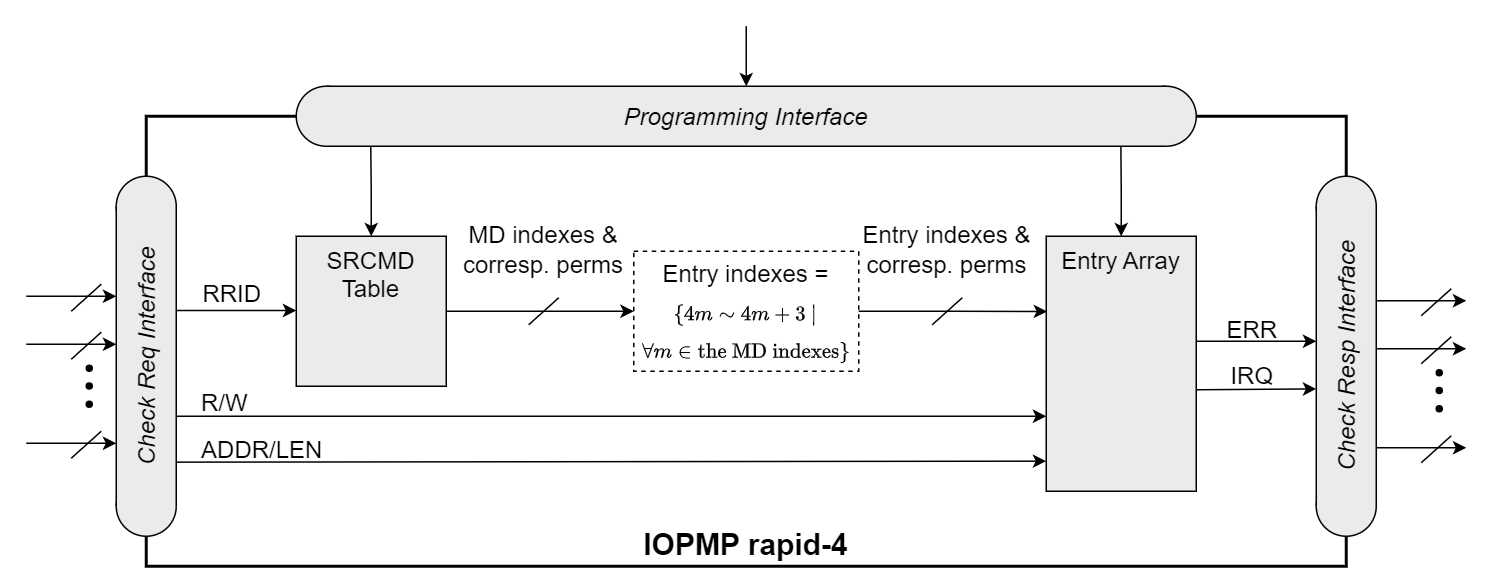

The diagram above was exported from draw.io. Its source (the exported page's mxGraphModel, read from the mxfile embedded in the PNG):
<mxGraphModel dx="1160" dy="196" grid="1" gridSize="10" guides="1" tooltips="1" connect="1" arrows="1" fold="1" page="1" pageScale="1" pageWidth="827" pageHeight="1169" math="1" shadow="0">
  <root>
    <mxCell id="0" />
    <mxCell id="1" parent="0" />
    <mxCell id="eyIhtEKidhE64w38ugOh-3" value="&lt;b style=&quot;font-size: 20px;&quot;&gt;IOPMP rapid-4&lt;/b&gt;" style="rounded=0;whiteSpace=wrap;html=1;strokeWidth=2;verticalAlign=bottom;spacingTop=2;" parent="1" vertex="1">
      <mxGeometry x="-660" y="140" width="800" height="300" as="geometry" />
    </mxCell>
    <mxCell id="eyIhtEKidhE64w38ugOh-4" style="edgeStyle=orthogonalEdgeStyle;rounded=0;orthogonalLoop=1;jettySize=auto;html=1;exitX=1;exitY=0.5;exitDx=0;exitDy=0;entryX=0;entryY=0.5;entryDx=0;entryDy=0;" parent="1" source="eyIhtEKidhE64w38ugOh-5" target="eyIhtEKidhE64w38ugOh-6" edge="1">
      <mxGeometry relative="1" as="geometry">
        <mxPoint x="-440" y="300" as="sourcePoint" />
        <mxPoint x="-320" y="300" as="targetPoint" />
      </mxGeometry>
    </mxCell>
    <mxCell id="eyIhtEKidhE64w38ugOh-5" value="&lt;font style=&quot;font-size: 16px;&quot;&gt;SRCMD&lt;/font&gt;&lt;div style=&quot;font-size: 16px;&quot;&gt;&lt;font style=&quot;font-size: 16px;&quot;&gt;Table&lt;/font&gt;&lt;/div&gt;" style="rounded=0;whiteSpace=wrap;html=1;verticalAlign=top;fillColor=#EBEBEB;" parent="1" vertex="1">
      <mxGeometry x="-560" y="220" width="100" height="100" as="geometry" />
    </mxCell>
    <mxCell id="eyIhtEKidhE64w38ugOh-6" value="&lt;div style=&quot;line-height: 160%; font-size: 16px;&quot;&gt;&lt;div style=&quot;line-height: 25.6px;&quot;&gt;&lt;span style=&quot;background-color: initial;&quot;&gt;Entry indexes =&lt;/span&gt;&lt;/div&gt;&lt;div style=&quot;line-height: 25.6px;&quot;&gt;&lt;span style=&quot;background-color: initial;&quot;&gt;&lt;font style=&quot;font-size: 14px;&quot;&gt;\(\small \{ 4m \sim 4m+3 \ |\)&lt;/font&gt;&lt;/span&gt;&lt;/div&gt;&lt;div style=&quot;font-size: 14px; line-height: 22.4px;&quot;&gt;\(\small\forall m \in \mbox{the MD indexes}\}\)&lt;/div&gt;&lt;/div&gt;" style="rounded=0;whiteSpace=wrap;html=1;verticalAlign=middle;dashed=1;align=center;spacingTop=0;spacing=0;spacingLeft=0;spacingBottom=0;horizontal=1;" parent="1" vertex="1">
      <mxGeometry x="-335" y="230" width="150" height="80" as="geometry" />
    </mxCell>
    <mxCell id="eyIhtEKidhE64w38ugOh-7" value="&lt;span style=&quot;font-size: 16px;&quot;&gt;Entry&amp;nbsp;&lt;/span&gt;&lt;span style=&quot;font-size: 16px; background-color: initial;&quot;&gt;Array&lt;/span&gt;" style="rounded=0;whiteSpace=wrap;html=1;verticalAlign=top;fillColor=#EBEBEB;" parent="1" vertex="1">
      <mxGeometry x="-60" y="220" width="100" height="170" as="geometry" />
    </mxCell>
    <mxCell id="eyIhtEKidhE64w38ugOh-9" style="edgeStyle=orthogonalEdgeStyle;rounded=0;orthogonalLoop=1;jettySize=auto;html=1;exitX=0.5;exitY=0;exitDx=0;exitDy=0;entryX=0.053;entryY=1;entryDx=0;entryDy=0;entryPerimeter=0;startArrow=classic;startFill=1;endArrow=none;endFill=0;" parent="1" source="eyIhtEKidhE64w38ugOh-5" target="eyIhtEKidhE64w38ugOh-20" edge="1">
      <mxGeometry relative="1" as="geometry" />
    </mxCell>
    <mxCell id="eyIhtEKidhE64w38ugOh-10" style="edgeStyle=orthogonalEdgeStyle;rounded=0;orthogonalLoop=1;jettySize=auto;html=1;exitX=0.5;exitY=0;exitDx=0;exitDy=0;startArrow=classic;startFill=1;endArrow=none;endFill=0;entryX=0.946;entryY=0.999;entryDx=0;entryDy=0;entryPerimeter=0;" parent="1" source="eyIhtEKidhE64w38ugOh-7" target="eyIhtEKidhE64w38ugOh-20" edge="1">
      <mxGeometry relative="1" as="geometry">
        <mxPoint x="-20" y="160" as="targetPoint" />
      </mxGeometry>
    </mxCell>
    <mxCell id="eyIhtEKidhE64w38ugOh-11" value="" style="ellipse;whiteSpace=wrap;html=1;aspect=fixed;fillColor=#EBEBEB;rotation=-90;" parent="1" vertex="1">
      <mxGeometry x="-680" y="180" width="40" height="40" as="geometry" />
    </mxCell>
    <mxCell id="eyIhtEKidhE64w38ugOh-12" value="" style="ellipse;whiteSpace=wrap;html=1;aspect=fixed;fillColor=#EBEBEB;rotation=-90;" parent="1" vertex="1">
      <mxGeometry x="-680" y="380" width="40" height="40" as="geometry" />
    </mxCell>
    <mxCell id="eyIhtEKidhE64w38ugOh-13" value="&lt;i&gt;&lt;font style=&quot;font-size: 16px;&quot;&gt;Check Req Interface&lt;/font&gt;&lt;/i&gt;" style="rounded=0;whiteSpace=wrap;html=1;shape=mxgraph.basic.rect;left=0;right=0;fillColor=#EBEBEB;rotation=-90;" parent="1" vertex="1">
      <mxGeometry x="-760" y="280" width="200" height="40" as="geometry" />
    </mxCell>
    <mxCell id="eyIhtEKidhE64w38ugOh-14" value="" style="ellipse;whiteSpace=wrap;html=1;aspect=fixed;fillColor=#EBEBEB;rotation=-90;" parent="1" vertex="1">
      <mxGeometry x="120" y="180" width="40" height="40" as="geometry" />
    </mxCell>
    <mxCell id="eyIhtEKidhE64w38ugOh-15" value="" style="ellipse;whiteSpace=wrap;html=1;aspect=fixed;fillColor=#EBEBEB;rotation=-90;" parent="1" vertex="1">
      <mxGeometry x="120" y="380" width="40" height="40" as="geometry" />
    </mxCell>
    <mxCell id="eyIhtEKidhE64w38ugOh-16" value="&lt;i&gt;&lt;font style=&quot;font-size: 16px;&quot;&gt;Check Resp Interface&lt;/font&gt;&lt;/i&gt;" style="rounded=0;whiteSpace=wrap;html=1;shape=mxgraph.basic.rect;left=0;right=0;fillColor=#EBEBEB;rotation=-90;" parent="1" vertex="1">
      <mxGeometry x="40.24000000000001" y="279.77" width="199.54" height="40" as="geometry" />
    </mxCell>
    <mxCell id="eyIhtEKidhE64w38ugOh-17" value="" style="ellipse;whiteSpace=wrap;html=1;aspect=fixed;fillColor=#EBEBEB;" parent="1" vertex="1">
      <mxGeometry y="120" width="40" height="40" as="geometry" />
    </mxCell>
    <mxCell id="eyIhtEKidhE64w38ugOh-18" value="" style="ellipse;whiteSpace=wrap;html=1;aspect=fixed;fillColor=#EBEBEB;" parent="1" vertex="1">
      <mxGeometry x="-560" y="120" width="40" height="40" as="geometry" />
    </mxCell>
    <mxCell id="eyIhtEKidhE64w38ugOh-19" style="edgeStyle=orthogonalEdgeStyle;rounded=0;orthogonalLoop=1;jettySize=auto;html=1;startArrow=classic;startFill=1;endArrow=none;endFill=0;" parent="1" source="eyIhtEKidhE64w38ugOh-20" edge="1">
      <mxGeometry relative="1" as="geometry">
        <mxPoint x="-259.9999999999998" y="80" as="targetPoint" />
      </mxGeometry>
    </mxCell>
    <mxCell id="eyIhtEKidhE64w38ugOh-20" value="&lt;i&gt;&lt;font style=&quot;font-size: 16px;&quot;&gt;Programming Interface&lt;/font&gt;&lt;/i&gt;" style="rounded=0;whiteSpace=wrap;html=1;shape=mxgraph.basic.rect;left=0;right=0;fillColor=#EBEBEB;" parent="1" vertex="1">
      <mxGeometry x="-540" y="120" width="560" height="40" as="geometry" />
    </mxCell>
    <mxCell id="eyIhtEKidhE64w38ugOh-21" style="edgeStyle=orthogonalEdgeStyle;rounded=0;orthogonalLoop=1;jettySize=auto;html=1;exitX=0;exitY=0.25;exitDx=0;exitDy=0;startArrow=classic;startFill=1;endArrow=none;endFill=0;" parent="1" edge="1">
      <mxGeometry relative="1" as="geometry">
        <mxPoint x="-640" y="269.5" as="targetPoint" />
        <mxPoint x="-559.9999999999999" y="269.5" as="sourcePoint" />
      </mxGeometry>
    </mxCell>
    <mxCell id="eyIhtEKidhE64w38ugOh-23" value="" style="endArrow=classic;html=1;rounded=0;entryX=0;entryY=0.706;entryDx=0;entryDy=0;entryPerimeter=0;exitX=0.3;exitY=0.999;exitDx=0;exitDy=0;exitPerimeter=0;" parent="1" source="eyIhtEKidhE64w38ugOh-13" target="eyIhtEKidhE64w38ugOh-7" edge="1">
      <mxGeometry width="50" height="50" relative="1" as="geometry">
        <mxPoint x="-580" y="300" as="sourcePoint" />
        <mxPoint x="-80" y="340" as="targetPoint" />
        <Array as="points">
          <mxPoint x="-580" y="340" />
        </Array>
      </mxGeometry>
    </mxCell>
    <mxCell id="eyIhtEKidhE64w38ugOh-24" value="" style="endArrow=classic;html=1;rounded=0;exitX=0.147;exitY=0.999;exitDx=0;exitDy=0;exitPerimeter=0;entryX=0;entryY=0.882;entryDx=0;entryDy=0;entryPerimeter=0;" parent="1" source="eyIhtEKidhE64w38ugOh-13" target="eyIhtEKidhE64w38ugOh-7" edge="1">
      <mxGeometry width="50" height="50" relative="1" as="geometry">
        <mxPoint x="-370" y="340" as="sourcePoint" />
        <mxPoint x="-80" y="370" as="targetPoint" />
      </mxGeometry>
    </mxCell>
    <mxCell id="eyIhtEKidhE64w38ugOh-26" value="" style="endArrow=classic;html=1;rounded=0;endFill=1;" parent="1" edge="1">
      <mxGeometry width="50" height="50" relative="1" as="geometry">
        <mxPoint x="-740" y="260" as="sourcePoint" />
        <mxPoint x="-680" y="260" as="targetPoint" />
      </mxGeometry>
    </mxCell>
    <mxCell id="eyIhtEKidhE64w38ugOh-27" value="" style="endArrow=none;html=1;rounded=0;" parent="1" edge="1">
      <mxGeometry width="50" height="50" relative="1" as="geometry">
        <mxPoint x="-710" y="270" as="sourcePoint" />
        <mxPoint x="-690" y="252" as="targetPoint" />
      </mxGeometry>
    </mxCell>
    <mxCell id="eyIhtEKidhE64w38ugOh-28" value="" style="endArrow=classic;html=1;rounded=0;endFill=1;" parent="1" edge="1">
      <mxGeometry width="50" height="50" relative="1" as="geometry">
        <mxPoint x="-740" y="358" as="sourcePoint" />
        <mxPoint x="-680" y="358" as="targetPoint" />
      </mxGeometry>
    </mxCell>
    <mxCell id="eyIhtEKidhE64w38ugOh-29" value="" style="endArrow=none;html=1;rounded=0;" parent="1" edge="1">
      <mxGeometry width="50" height="50" relative="1" as="geometry">
        <mxPoint x="-710" y="368" as="sourcePoint" />
        <mxPoint x="-690" y="350" as="targetPoint" />
      </mxGeometry>
    </mxCell>
    <mxCell id="eyIhtEKidhE64w38ugOh-30" value="" style="endArrow=classic;html=1;rounded=0;endFill=1;" parent="1" edge="1">
      <mxGeometry width="50" height="50" relative="1" as="geometry">
        <mxPoint x="-740" y="292" as="sourcePoint" />
        <mxPoint x="-680" y="292" as="targetPoint" />
      </mxGeometry>
    </mxCell>
    <mxCell id="eyIhtEKidhE64w38ugOh-31" value="" style="endArrow=none;html=1;rounded=0;" parent="1" edge="1">
      <mxGeometry width="50" height="50" relative="1" as="geometry">
        <mxPoint x="-710" y="302" as="sourcePoint" />
        <mxPoint x="-690" y="284" as="targetPoint" />
      </mxGeometry>
    </mxCell>
    <UserObject label="" tags="背景" id="eyIhtEKidhE64w38ugOh-32">
      <mxCell style="vsdxID=76;fillColor=#000000;gradientColor=none;shape=stencil(vVHLDsIgEPwajiQI6RfU+h8bu22JCGRB2/69kG1iazx58DazM/vIjjBtmiCi0CplCjecbZ8nYc5Ca+snJJsLEqYTph0C4Ujh4XvmEaqzont41gkL96naodXKrGF6YSfQtUi0OXXDVlqPfJNP6usotUhYbJIUMmQb/GGrAxpRljVycDBuc1hKM2LclX8/7H9nFfB+82Cd45T2+mcspcSRmu4F);points=[];labelBackgroundColor=none;rounded=0;html=1;whiteSpace=wrap;" parent="1" vertex="1">
        <mxGeometry x="-700" y="306" width="4" height="4" as="geometry" />
      </mxCell>
    </UserObject>
    <UserObject label="" tags="背景" id="eyIhtEKidhE64w38ugOh-33">
      <mxCell style="vsdxID=76;fillColor=#000000;gradientColor=none;shape=stencil(vVHLDsIgEPwajiQI6RfU+h8bu22JCGRB2/69kG1iazx58DazM/vIjjBtmiCi0CplCjecbZ8nYc5Ca+snJJsLEqYTph0C4Ujh4XvmEaqzont41gkL96naodXKrGF6YSfQtUi0OXXDVlqPfJNP6usotUhYbJIUMmQb/GGrAxpRljVycDBuc1hKM2LclX8/7H9nFfB+82Cd45T2+mcspcSRmu4F);points=[];labelBackgroundColor=none;rounded=0;html=1;whiteSpace=wrap;" parent="1" vertex="1">
        <mxGeometry x="-700" y="317.77" width="4" height="4" as="geometry" />
      </mxCell>
    </UserObject>
    <UserObject label="" tags="背景" id="eyIhtEKidhE64w38ugOh-34">
      <mxCell style="vsdxID=76;fillColor=#000000;gradientColor=none;shape=stencil(vVHLDsIgEPwajiQI6RfU+h8bu22JCGRB2/69kG1iazx58DazM/vIjjBtmiCi0CplCjecbZ8nYc5Ca+snJJsLEqYTph0C4Ujh4XvmEaqzont41gkL96naodXKrGF6YSfQtUi0OXXDVlqPfJNP6usotUhYbJIUMmQb/GGrAxpRljVycDBuc1hKM2LclX8/7H9nFfB+82Cd45T2+mcspcSRmu4F);points=[];labelBackgroundColor=none;rounded=0;html=1;whiteSpace=wrap;" parent="1" vertex="1">
        <mxGeometry x="-700" y="330" width="4" height="4" as="geometry" />
      </mxCell>
    </UserObject>
    <mxCell id="eyIhtEKidhE64w38ugOh-35" style="edgeStyle=orthogonalEdgeStyle;rounded=0;orthogonalLoop=1;jettySize=auto;html=1;entryX=0.007;entryY=0.296;entryDx=0;entryDy=0;entryPerimeter=0;" parent="1" edge="1">
      <mxGeometry relative="1" as="geometry">
        <mxPoint x="40" y="290" as="sourcePoint" />
        <mxPoint x="120" y="290" as="targetPoint" />
      </mxGeometry>
    </mxCell>
    <mxCell id="eyIhtEKidhE64w38ugOh-36" style="edgeStyle=orthogonalEdgeStyle;rounded=0;orthogonalLoop=1;jettySize=auto;html=1;entryX=0.007;entryY=0.296;entryDx=0;entryDy=0;entryPerimeter=0;exitX=1;exitY=0.602;exitDx=0;exitDy=0;exitPerimeter=0;" parent="1" source="eyIhtEKidhE64w38ugOh-7" edge="1">
      <mxGeometry relative="1" as="geometry">
        <mxPoint x="39" y="321.77" as="sourcePoint" />
        <mxPoint x="120" y="321.77" as="targetPoint" />
      </mxGeometry>
    </mxCell>
    <mxCell id="eyIhtEKidhE64w38ugOh-37" value="" style="endArrow=classic;html=1;rounded=0;endFill=1;" parent="1" edge="1">
      <mxGeometry width="50" height="50" relative="1" as="geometry">
        <mxPoint x="160" y="263" as="sourcePoint" />
        <mxPoint x="220" y="263" as="targetPoint" />
      </mxGeometry>
    </mxCell>
    <mxCell id="eyIhtEKidhE64w38ugOh-38" value="" style="endArrow=none;html=1;rounded=0;" parent="1" edge="1">
      <mxGeometry width="50" height="50" relative="1" as="geometry">
        <mxPoint x="190" y="273" as="sourcePoint" />
        <mxPoint x="210" y="255" as="targetPoint" />
      </mxGeometry>
    </mxCell>
    <mxCell id="eyIhtEKidhE64w38ugOh-39" value="" style="endArrow=classic;html=1;rounded=0;endFill=1;" parent="1" edge="1">
      <mxGeometry width="50" height="50" relative="1" as="geometry">
        <mxPoint x="160" y="361" as="sourcePoint" />
        <mxPoint x="220" y="361" as="targetPoint" />
      </mxGeometry>
    </mxCell>
    <mxCell id="eyIhtEKidhE64w38ugOh-40" value="" style="endArrow=none;html=1;rounded=0;" parent="1" edge="1">
      <mxGeometry width="50" height="50" relative="1" as="geometry">
        <mxPoint x="190" y="371" as="sourcePoint" />
        <mxPoint x="210" y="353" as="targetPoint" />
      </mxGeometry>
    </mxCell>
    <mxCell id="eyIhtEKidhE64w38ugOh-41" value="" style="endArrow=classic;html=1;rounded=0;endFill=1;" parent="1" edge="1">
      <mxGeometry width="50" height="50" relative="1" as="geometry">
        <mxPoint x="160" y="295" as="sourcePoint" />
        <mxPoint x="220" y="295" as="targetPoint" />
      </mxGeometry>
    </mxCell>
    <mxCell id="eyIhtEKidhE64w38ugOh-42" value="" style="endArrow=none;html=1;rounded=0;" parent="1" edge="1">
      <mxGeometry width="50" height="50" relative="1" as="geometry">
        <mxPoint x="190" y="305" as="sourcePoint" />
        <mxPoint x="210" y="287" as="targetPoint" />
      </mxGeometry>
    </mxCell>
    <UserObject label="" tags="背景" id="eyIhtEKidhE64w38ugOh-43">
      <mxCell style="vsdxID=76;fillColor=#000000;gradientColor=none;shape=stencil(vVHLDsIgEPwajiQI6RfU+h8bu22JCGRB2/69kG1iazx58DazM/vIjjBtmiCi0CplCjecbZ8nYc5Ca+snJJsLEqYTph0C4Ujh4XvmEaqzont41gkL96naodXKrGF6YSfQtUi0OXXDVlqPfJNP6usotUhYbJIUMmQb/GGrAxpRljVycDBuc1hKM2LclX8/7H9nFfB+82Cd45T2+mcspcSRmu4F);points=[];labelBackgroundColor=none;rounded=0;html=1;whiteSpace=wrap;" parent="1" vertex="1">
        <mxGeometry x="200" y="309" width="4" height="4" as="geometry" />
      </mxCell>
    </UserObject>
    <UserObject label="" tags="背景" id="eyIhtEKidhE64w38ugOh-44">
      <mxCell style="vsdxID=76;fillColor=#000000;gradientColor=none;shape=stencil(vVHLDsIgEPwajiQI6RfU+h8bu22JCGRB2/69kG1iazx58DazM/vIjjBtmiCi0CplCjecbZ8nYc5Ca+snJJsLEqYTph0C4Ujh4XvmEaqzont41gkL96naodXKrGF6YSfQtUi0OXXDVlqPfJNP6usotUhYbJIUMmQb/GGrAxpRljVycDBuc1hKM2LclX8/7H9nFfB+82Cd45T2+mcspcSRmu4F);points=[];labelBackgroundColor=none;rounded=0;html=1;whiteSpace=wrap;" parent="1" vertex="1">
        <mxGeometry x="200" y="320.77" width="4" height="4" as="geometry" />
      </mxCell>
    </UserObject>
    <UserObject label="" tags="背景" id="eyIhtEKidhE64w38ugOh-45">
      <mxCell style="vsdxID=76;fillColor=#000000;gradientColor=none;shape=stencil(vVHLDsIgEPwajiQI6RfU+h8bu22JCGRB2/69kG1iazx58DazM/vIjjBtmiCi0CplCjecbZ8nYc5Ca+snJJsLEqYTph0C4Ujh4XvmEaqzont41gkL96naodXKrGF6YSfQtUi0OXXDVlqPfJNP6usotUhYbJIUMmQb/GGrAxpRljVycDBuc1hKM2LclX8/7H9nFfB+82Cd45T2+mcspcSRmu4F);points=[];labelBackgroundColor=none;rounded=0;html=1;whiteSpace=wrap;" parent="1" vertex="1">
        <mxGeometry x="200" y="333" width="4" height="4" as="geometry" />
      </mxCell>
    </UserObject>
    <mxCell id="eyIhtEKidhE64w38ugOh-46" value="&lt;font style=&quot;font-weight: normal; font-size: 16px;&quot;&gt;RRID&lt;/font&gt;" style="text;strokeColor=none;fillColor=none;html=1;fontSize=24;fontStyle=1;verticalAlign=middle;align=center;" parent="1" vertex="1">
      <mxGeometry x="-633" y="242" width="60" height="28" as="geometry" />
    </mxCell>
    <mxCell id="eyIhtEKidhE64w38ugOh-47" value="&lt;font style=&quot;font-weight: normal; font-size: 16px;&quot;&gt;R/W&lt;/font&gt;" style="text;strokeColor=none;fillColor=none;html=1;fontSize=24;fontStyle=1;verticalAlign=middle;align=center;" parent="1" vertex="1">
      <mxGeometry x="-633" y="317.77" width="50" height="22" as="geometry" />
    </mxCell>
    <mxCell id="eyIhtEKidhE64w38ugOh-49" value="&lt;font style=&quot;font-weight: normal; font-size: 16px;&quot;&gt;ERR&lt;/font&gt;" style="text;strokeColor=none;fillColor=none;html=1;fontSize=24;fontStyle=1;verticalAlign=middle;align=center;" parent="1" vertex="1">
      <mxGeometry x="47" y="270" width="60" height="20" as="geometry" />
    </mxCell>
    <mxCell id="eyIhtEKidhE64w38ugOh-50" value="&lt;font style=&quot;font-weight: normal; font-size: 16px;&quot;&gt;IRQ&lt;/font&gt;" style="text;strokeColor=none;fillColor=none;html=1;fontSize=24;fontStyle=1;verticalAlign=middle;align=center;" parent="1" vertex="1">
      <mxGeometry x="47" y="300" width="60" height="23" as="geometry" />
    </mxCell>
    <mxCell id="eyIhtEKidhE64w38ugOh-51" value="&lt;font style=&quot;font-size: 16px;&quot;&gt;&lt;font style=&quot;font-size: 16px;&quot;&gt;MD indexes&amp;nbsp;&lt;/font&gt;&lt;span style=&quot;background-color: initial;&quot;&gt;&amp;amp;&lt;/span&gt;&lt;/font&gt;&lt;div style=&quot;font-size: 16px;&quot;&gt;&lt;div style=&quot;&quot;&gt;&lt;font style=&quot;font-size: 16px;&quot;&gt;&lt;font style=&quot;font-size: 16px;&quot;&gt;corresp.&amp;nbsp;&lt;/font&gt;&lt;span style=&quot;background-color: initial;&quot;&gt;perms&lt;/span&gt;&lt;/font&gt;&lt;/div&gt;&lt;/div&gt;" style="text;html=1;align=center;verticalAlign=middle;whiteSpace=wrap;rounded=0;" parent="1" vertex="1">
      <mxGeometry x="-450" y="200" width="110" height="58" as="geometry" />
    </mxCell>
    <mxCell id="eyIhtEKidhE64w38ugOh-52" value="" style="endArrow=none;html=1;rounded=0;" parent="1" edge="1">
      <mxGeometry width="50" height="50" relative="1" as="geometry">
        <mxPoint x="-405" y="279" as="sourcePoint" />
        <mxPoint x="-385" y="261" as="targetPoint" />
      </mxGeometry>
    </mxCell>
    <mxCell id="eyIhtEKidhE64w38ugOh-53" style="edgeStyle=orthogonalEdgeStyle;rounded=0;orthogonalLoop=1;jettySize=auto;html=1;exitX=1;exitY=0.5;exitDx=0;exitDy=0;entryX=0.006;entryY=0.295;entryDx=0;entryDy=0;entryPerimeter=0;" parent="1" source="eyIhtEKidhE64w38ugOh-6" target="eyIhtEKidhE64w38ugOh-7" edge="1">
      <mxGeometry relative="1" as="geometry">
        <mxPoint x="-80" y="270" as="targetPoint" />
      </mxGeometry>
    </mxCell>
    <mxCell id="eyIhtEKidhE64w38ugOh-54" value="" style="endArrow=none;html=1;rounded=0;" parent="1" edge="1">
      <mxGeometry width="50" height="50" relative="1" as="geometry">
        <mxPoint x="-136" y="279" as="sourcePoint" />
        <mxPoint x="-116" y="261" as="targetPoint" />
      </mxGeometry>
    </mxCell>
    <mxCell id="eyIhtEKidhE64w38ugOh-55" value="&lt;font style=&quot;font-size: 16px;&quot;&gt;Entry indexes &amp;amp;&lt;/font&gt;&lt;div style=&quot;font-size: 16px;&quot;&gt;&lt;font style=&quot;font-size: 16px;&quot;&gt;corresp. perms&lt;/font&gt;&lt;/div&gt;" style="text;html=1;align=center;verticalAlign=middle;whiteSpace=wrap;rounded=0;" parent="1" vertex="1">
      <mxGeometry x="-186" y="200" width="120" height="58" as="geometry" />
    </mxCell>
    <mxCell id="YAYtp20gCAN02g3CVJ-2-2" value="&lt;font style=&quot;font-weight: normal; font-size: 16px;&quot;&gt;ADDR/LEN&lt;/font&gt;" style="text;strokeColor=none;fillColor=none;html=1;fontSize=24;fontStyle=1;verticalAlign=middle;align=center;" parent="1" vertex="1">
      <mxGeometry x="-633" y="350" width="100" height="20" as="geometry" />
    </mxCell>
  </root>
</mxGraphModel>